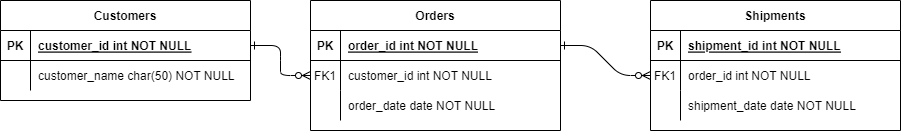

The diagram above was exported from draw.io. Its source (the exported page's mxGraphModel, read from the mxfile embedded in the PNG):
<mxGraphModel dx="1447" dy="737" grid="1" gridSize="10" guides="1" tooltips="1" connect="1" arrows="1" fold="1" page="1" pageScale="1" pageWidth="850" pageHeight="1100" math="0" shadow="0" extFonts="Permanent Marker^https://fonts.googleapis.com/css?family=Permanent+Marker">
  <root>
    <mxCell id="0" />
    <mxCell id="1" parent="0" />
    <mxCell id="C-vyLk0tnHw3VtMMgP7b-1" value="" style="edgeStyle=entityRelationEdgeStyle;endArrow=ERzeroToMany;startArrow=ERone;endFill=1;startFill=0;" parent="1" source="C-vyLk0tnHw3VtMMgP7b-24" target="C-vyLk0tnHw3VtMMgP7b-6" edge="1">
      <mxGeometry width="100" height="100" relative="1" as="geometry">
        <mxPoint x="340" y="720" as="sourcePoint" />
        <mxPoint x="440" y="620" as="targetPoint" />
      </mxGeometry>
    </mxCell>
    <mxCell id="C-vyLk0tnHw3VtMMgP7b-12" value="" style="edgeStyle=entityRelationEdgeStyle;endArrow=ERzeroToMany;startArrow=ERone;endFill=1;startFill=0;" parent="1" source="C-vyLk0tnHw3VtMMgP7b-3" target="C-vyLk0tnHw3VtMMgP7b-17" edge="1">
      <mxGeometry width="100" height="100" relative="1" as="geometry">
        <mxPoint x="400" y="180" as="sourcePoint" />
        <mxPoint x="460" y="205" as="targetPoint" />
      </mxGeometry>
    </mxCell>
    <mxCell id="C-vyLk0tnHw3VtMMgP7b-2" value="Orders" style="shape=table;startSize=30;container=1;collapsible=1;childLayout=tableLayout;fixedRows=1;rowLines=0;fontStyle=1;align=center;resizeLast=1;" parent="1" vertex="1">
      <mxGeometry x="380" y="80" width="250" height="130" as="geometry" />
    </mxCell>
    <mxCell id="C-vyLk0tnHw3VtMMgP7b-3" value="" style="shape=partialRectangle;collapsible=0;dropTarget=0;pointerEvents=0;fillColor=none;points=[[0,0.5],[1,0.5]];portConstraint=eastwest;top=0;left=0;right=0;bottom=1;" parent="C-vyLk0tnHw3VtMMgP7b-2" vertex="1">
      <mxGeometry y="30" width="250" height="30" as="geometry" />
    </mxCell>
    <mxCell id="C-vyLk0tnHw3VtMMgP7b-4" value="PK" style="shape=partialRectangle;overflow=hidden;connectable=0;fillColor=none;top=0;left=0;bottom=0;right=0;fontStyle=1;" parent="C-vyLk0tnHw3VtMMgP7b-3" vertex="1">
      <mxGeometry width="30" height="30" as="geometry">
        <mxRectangle width="30" height="30" as="alternateBounds" />
      </mxGeometry>
    </mxCell>
    <mxCell id="C-vyLk0tnHw3VtMMgP7b-5" value="order_id int NOT NULL " style="shape=partialRectangle;overflow=hidden;connectable=0;fillColor=none;top=0;left=0;bottom=0;right=0;align=left;spacingLeft=6;fontStyle=5;" parent="C-vyLk0tnHw3VtMMgP7b-3" vertex="1">
      <mxGeometry x="30" width="220" height="30" as="geometry">
        <mxRectangle width="220" height="30" as="alternateBounds" />
      </mxGeometry>
    </mxCell>
    <mxCell id="C-vyLk0tnHw3VtMMgP7b-6" value="" style="shape=partialRectangle;collapsible=0;dropTarget=0;pointerEvents=0;fillColor=none;points=[[0,0.5],[1,0.5]];portConstraint=eastwest;top=0;left=0;right=0;bottom=0;" parent="C-vyLk0tnHw3VtMMgP7b-2" vertex="1">
      <mxGeometry y="60" width="250" height="30" as="geometry" />
    </mxCell>
    <mxCell id="C-vyLk0tnHw3VtMMgP7b-7" value="FK1" style="shape=partialRectangle;overflow=hidden;connectable=0;fillColor=none;top=0;left=0;bottom=0;right=0;" parent="C-vyLk0tnHw3VtMMgP7b-6" vertex="1">
      <mxGeometry width="30" height="30" as="geometry">
        <mxRectangle width="30" height="30" as="alternateBounds" />
      </mxGeometry>
    </mxCell>
    <mxCell id="C-vyLk0tnHw3VtMMgP7b-8" value="customer_id int NOT NULL" style="shape=partialRectangle;overflow=hidden;connectable=0;fillColor=none;top=0;left=0;bottom=0;right=0;align=left;spacingLeft=6;" parent="C-vyLk0tnHw3VtMMgP7b-6" vertex="1">
      <mxGeometry x="30" width="220" height="30" as="geometry">
        <mxRectangle width="220" height="30" as="alternateBounds" />
      </mxGeometry>
    </mxCell>
    <mxCell id="C-vyLk0tnHw3VtMMgP7b-9" value="" style="shape=partialRectangle;collapsible=0;dropTarget=0;pointerEvents=0;fillColor=none;points=[[0,0.5],[1,0.5]];portConstraint=eastwest;top=0;left=0;right=0;bottom=0;" parent="C-vyLk0tnHw3VtMMgP7b-2" vertex="1">
      <mxGeometry y="90" width="250" height="30" as="geometry" />
    </mxCell>
    <mxCell id="C-vyLk0tnHw3VtMMgP7b-10" value="" style="shape=partialRectangle;overflow=hidden;connectable=0;fillColor=none;top=0;left=0;bottom=0;right=0;" parent="C-vyLk0tnHw3VtMMgP7b-9" vertex="1">
      <mxGeometry width="30" height="30" as="geometry">
        <mxRectangle width="30" height="30" as="alternateBounds" />
      </mxGeometry>
    </mxCell>
    <mxCell id="C-vyLk0tnHw3VtMMgP7b-11" value="order_date date NOT NULL" style="shape=partialRectangle;overflow=hidden;connectable=0;fillColor=none;top=0;left=0;bottom=0;right=0;align=left;spacingLeft=6;" parent="C-vyLk0tnHw3VtMMgP7b-9" vertex="1">
      <mxGeometry x="30" width="220" height="30" as="geometry">
        <mxRectangle width="220" height="30" as="alternateBounds" />
      </mxGeometry>
    </mxCell>
    <mxCell id="C-vyLk0tnHw3VtMMgP7b-13" value="Shipments" style="shape=table;startSize=30;container=1;collapsible=1;childLayout=tableLayout;fixedRows=1;rowLines=0;fontStyle=1;align=center;resizeLast=1;" parent="1" vertex="1">
      <mxGeometry x="720" y="80" width="250" height="130" as="geometry" />
    </mxCell>
    <mxCell id="C-vyLk0tnHw3VtMMgP7b-14" value="" style="shape=partialRectangle;collapsible=0;dropTarget=0;pointerEvents=0;fillColor=none;points=[[0,0.5],[1,0.5]];portConstraint=eastwest;top=0;left=0;right=0;bottom=1;" parent="C-vyLk0tnHw3VtMMgP7b-13" vertex="1">
      <mxGeometry y="30" width="250" height="30" as="geometry" />
    </mxCell>
    <mxCell id="C-vyLk0tnHw3VtMMgP7b-15" value="PK" style="shape=partialRectangle;overflow=hidden;connectable=0;fillColor=none;top=0;left=0;bottom=0;right=0;fontStyle=1;" parent="C-vyLk0tnHw3VtMMgP7b-14" vertex="1">
      <mxGeometry width="30" height="30" as="geometry">
        <mxRectangle width="30" height="30" as="alternateBounds" />
      </mxGeometry>
    </mxCell>
    <mxCell id="C-vyLk0tnHw3VtMMgP7b-16" value="shipment_id int NOT NULL " style="shape=partialRectangle;overflow=hidden;connectable=0;fillColor=none;top=0;left=0;bottom=0;right=0;align=left;spacingLeft=6;fontStyle=5;" parent="C-vyLk0tnHw3VtMMgP7b-14" vertex="1">
      <mxGeometry x="30" width="220" height="30" as="geometry">
        <mxRectangle width="220" height="30" as="alternateBounds" />
      </mxGeometry>
    </mxCell>
    <mxCell id="C-vyLk0tnHw3VtMMgP7b-17" value="" style="shape=partialRectangle;collapsible=0;dropTarget=0;pointerEvents=0;fillColor=none;points=[[0,0.5],[1,0.5]];portConstraint=eastwest;top=0;left=0;right=0;bottom=0;" parent="C-vyLk0tnHw3VtMMgP7b-13" vertex="1">
      <mxGeometry y="60" width="250" height="30" as="geometry" />
    </mxCell>
    <mxCell id="C-vyLk0tnHw3VtMMgP7b-18" value="FK1" style="shape=partialRectangle;overflow=hidden;connectable=0;fillColor=none;top=0;left=0;bottom=0;right=0;" parent="C-vyLk0tnHw3VtMMgP7b-17" vertex="1">
      <mxGeometry width="30" height="30" as="geometry">
        <mxRectangle width="30" height="30" as="alternateBounds" />
      </mxGeometry>
    </mxCell>
    <mxCell id="C-vyLk0tnHw3VtMMgP7b-19" value="order_id int NOT NULL" style="shape=partialRectangle;overflow=hidden;connectable=0;fillColor=none;top=0;left=0;bottom=0;right=0;align=left;spacingLeft=6;" parent="C-vyLk0tnHw3VtMMgP7b-17" vertex="1">
      <mxGeometry x="30" width="220" height="30" as="geometry">
        <mxRectangle width="220" height="30" as="alternateBounds" />
      </mxGeometry>
    </mxCell>
    <mxCell id="C-vyLk0tnHw3VtMMgP7b-20" value="" style="shape=partialRectangle;collapsible=0;dropTarget=0;pointerEvents=0;fillColor=none;points=[[0,0.5],[1,0.5]];portConstraint=eastwest;top=0;left=0;right=0;bottom=0;" parent="C-vyLk0tnHw3VtMMgP7b-13" vertex="1">
      <mxGeometry y="90" width="250" height="30" as="geometry" />
    </mxCell>
    <mxCell id="C-vyLk0tnHw3VtMMgP7b-21" value="" style="shape=partialRectangle;overflow=hidden;connectable=0;fillColor=none;top=0;left=0;bottom=0;right=0;" parent="C-vyLk0tnHw3VtMMgP7b-20" vertex="1">
      <mxGeometry width="30" height="30" as="geometry">
        <mxRectangle width="30" height="30" as="alternateBounds" />
      </mxGeometry>
    </mxCell>
    <mxCell id="C-vyLk0tnHw3VtMMgP7b-22" value="shipment_date date NOT NULL" style="shape=partialRectangle;overflow=hidden;connectable=0;fillColor=none;top=0;left=0;bottom=0;right=0;align=left;spacingLeft=6;" parent="C-vyLk0tnHw3VtMMgP7b-20" vertex="1">
      <mxGeometry x="30" width="220" height="30" as="geometry">
        <mxRectangle width="220" height="30" as="alternateBounds" />
      </mxGeometry>
    </mxCell>
    <mxCell id="C-vyLk0tnHw3VtMMgP7b-23" value="Customers" style="shape=table;startSize=30;container=1;collapsible=1;childLayout=tableLayout;fixedRows=1;rowLines=0;fontStyle=1;align=center;resizeLast=1;" parent="1" vertex="1">
      <mxGeometry x="70" y="80" width="250" height="100" as="geometry" />
    </mxCell>
    <mxCell id="C-vyLk0tnHw3VtMMgP7b-24" value="" style="shape=partialRectangle;collapsible=0;dropTarget=0;pointerEvents=0;fillColor=none;points=[[0,0.5],[1,0.5]];portConstraint=eastwest;top=0;left=0;right=0;bottom=1;" parent="C-vyLk0tnHw3VtMMgP7b-23" vertex="1">
      <mxGeometry y="30" width="250" height="30" as="geometry" />
    </mxCell>
    <mxCell id="C-vyLk0tnHw3VtMMgP7b-25" value="PK" style="shape=partialRectangle;overflow=hidden;connectable=0;fillColor=none;top=0;left=0;bottom=0;right=0;fontStyle=1;" parent="C-vyLk0tnHw3VtMMgP7b-24" vertex="1">
      <mxGeometry width="30" height="30" as="geometry">
        <mxRectangle width="30" height="30" as="alternateBounds" />
      </mxGeometry>
    </mxCell>
    <mxCell id="C-vyLk0tnHw3VtMMgP7b-26" value="customer_id int NOT NULL " style="shape=partialRectangle;overflow=hidden;connectable=0;fillColor=none;top=0;left=0;bottom=0;right=0;align=left;spacingLeft=6;fontStyle=5;" parent="C-vyLk0tnHw3VtMMgP7b-24" vertex="1">
      <mxGeometry x="30" width="220" height="30" as="geometry">
        <mxRectangle width="220" height="30" as="alternateBounds" />
      </mxGeometry>
    </mxCell>
    <mxCell id="C-vyLk0tnHw3VtMMgP7b-27" value="" style="shape=partialRectangle;collapsible=0;dropTarget=0;pointerEvents=0;fillColor=none;points=[[0,0.5],[1,0.5]];portConstraint=eastwest;top=0;left=0;right=0;bottom=0;" parent="C-vyLk0tnHw3VtMMgP7b-23" vertex="1">
      <mxGeometry y="60" width="250" height="30" as="geometry" />
    </mxCell>
    <mxCell id="C-vyLk0tnHw3VtMMgP7b-28" value="" style="shape=partialRectangle;overflow=hidden;connectable=0;fillColor=none;top=0;left=0;bottom=0;right=0;" parent="C-vyLk0tnHw3VtMMgP7b-27" vertex="1">
      <mxGeometry width="30" height="30" as="geometry">
        <mxRectangle width="30" height="30" as="alternateBounds" />
      </mxGeometry>
    </mxCell>
    <mxCell id="C-vyLk0tnHw3VtMMgP7b-29" value="customer_name char(50) NOT NULL" style="shape=partialRectangle;overflow=hidden;connectable=0;fillColor=none;top=0;left=0;bottom=0;right=0;align=left;spacingLeft=6;" parent="C-vyLk0tnHw3VtMMgP7b-27" vertex="1">
      <mxGeometry x="30" width="220" height="30" as="geometry">
        <mxRectangle width="220" height="30" as="alternateBounds" />
      </mxGeometry>
    </mxCell>
  </root>
</mxGraphModel>